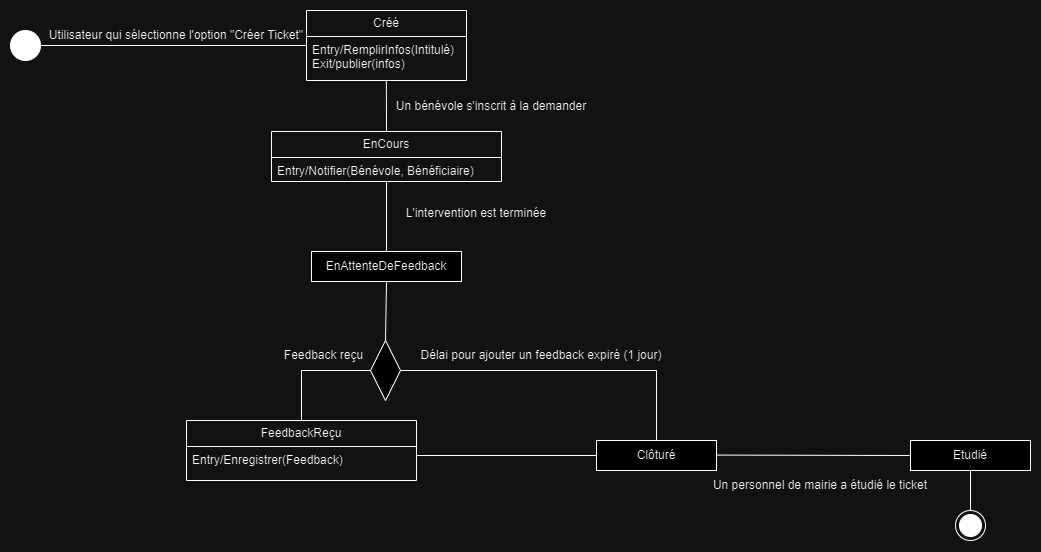

The diagram above was exported from draw.io. Its source (the exported page's mxGraphModel, read from the mxfile embedded in the PNG):
<mxGraphModel dx="2035" dy="1890" grid="1" gridSize="10" guides="1" tooltips="1" connect="1" arrows="1" fold="1" page="1" pageScale="1" pageWidth="1169" pageHeight="827" math="0" shadow="0">
  <root>
    <mxCell id="0" />
    <mxCell id="1" parent="0" />
    <mxCell id="2" value="" style="ellipse;whiteSpace=wrap;html=1;aspect=fixed;fillColor=#000000;fontFamily=Helvetica;fontSize=11;fontColor=default;" vertex="1" parent="1">
      <mxGeometry x="49.99999999999997" y="-760" width="30" height="30" as="geometry" />
    </mxCell>
    <mxCell id="3" value="a" style="ellipse;html=1;shape=endState;fillColor=#000000;strokeColor=#000000;fontFamily=Helvetica;fontSize=11;fontColor=default;" vertex="1" parent="1">
      <mxGeometry x="995.0000000000001" y="-280" width="30" height="30" as="geometry" />
    </mxCell>
    <mxCell id="4" value="Créé" style="swimlane;fontStyle=0;childLayout=stackLayout;horizontal=1;startSize=26;fillColor=none;horizontalStack=0;resizeParent=1;resizeParentMax=0;resizeLast=0;collapsible=1;marginBottom=0;whiteSpace=wrap;html=1;" vertex="1" parent="1">
      <mxGeometry x="346" y="-780" width="160" height="70" as="geometry" />
    </mxCell>
    <mxCell id="5" value="Entry/RemplirInfos(Intitulé)&lt;div&gt;Exit/publier(infos)&lt;/div&gt;&lt;div&gt;&lt;br&gt;&lt;/div&gt;" style="text;strokeColor=none;fillColor=none;align=left;verticalAlign=top;spacingLeft=4;spacingRight=4;overflow=hidden;rotatable=0;points=[[0,0.5],[1,0.5]];portConstraint=eastwest;whiteSpace=wrap;html=1;" vertex="1" parent="4">
      <mxGeometry y="26" width="160" height="44" as="geometry" />
    </mxCell>
    <mxCell id="6" value="" style="endArrow=none;html=1;rounded=0;entryX=0.499;entryY=1.007;entryDx=0;entryDy=0;entryPerimeter=0;exitX=0.5;exitY=0;exitDx=0;exitDy=0;" edge="1" source="9" target="5" parent="1">
      <mxGeometry width="50" height="50" relative="1" as="geometry">
        <mxPoint x="425.856" y="-684.6" as="sourcePoint" />
        <mxPoint x="426" y="-729" as="targetPoint" />
      </mxGeometry>
    </mxCell>
    <mxCell id="7" value="" style="endArrow=none;html=1;rounded=0;entryX=0;entryY=0.5;entryDx=0;entryDy=0;exitX=1;exitY=0.5;exitDx=0;exitDy=0;" edge="1" source="2" target="4" parent="1">
      <mxGeometry width="50" height="50" relative="1" as="geometry">
        <mxPoint x="306" y="-716" as="sourcePoint" />
        <mxPoint x="306" y="-759" as="targetPoint" />
      </mxGeometry>
    </mxCell>
    <mxCell id="8" value="Utilisateur qui sélectionne l'option &quot;Créer Ticket&quot;" style="text;html=1;align=center;verticalAlign=middle;whiteSpace=wrap;rounded=0;" vertex="1" parent="1">
      <mxGeometry x="81" y="-770" width="270" height="30" as="geometry" />
    </mxCell>
    <mxCell id="9" value="EnCours" style="swimlane;fontStyle=0;childLayout=stackLayout;horizontal=1;startSize=26;fillColor=none;horizontalStack=0;resizeParent=1;resizeParentMax=0;resizeLast=0;collapsible=1;marginBottom=0;whiteSpace=wrap;html=1;" vertex="1" parent="1">
      <mxGeometry x="311" y="-659" width="230" height="50" as="geometry" />
    </mxCell>
    <mxCell id="10" value="Entry/Notifier(Bénévole, Bénéficiaire)" style="text;strokeColor=none;fillColor=none;align=left;verticalAlign=top;spacingLeft=4;spacingRight=4;overflow=hidden;rotatable=0;points=[[0,0.5],[1,0.5]];portConstraint=eastwest;whiteSpace=wrap;html=1;" vertex="1" parent="9">
      <mxGeometry y="26" width="230" height="24" as="geometry" />
    </mxCell>
    <mxCell id="11" value="Un bénévole s'inscrit à la demander" style="text;html=1;align=center;verticalAlign=middle;whiteSpace=wrap;rounded=0;" vertex="1" parent="1">
      <mxGeometry x="426" y="-699" width="210" height="30" as="geometry" />
    </mxCell>
    <mxCell id="12" value="" style="rhombus;whiteSpace=wrap;html=1;" vertex="1" parent="1">
      <mxGeometry x="410" y="-450" width="30" height="60" as="geometry" />
    </mxCell>
    <mxCell id="13" value="" style="endArrow=none;html=1;rounded=0;exitX=0.5;exitY=0;exitDx=0;exitDy=0;" edge="1" parent="1">
      <mxGeometry width="50" height="50" relative="1" as="geometry">
        <mxPoint x="426" y="-539" as="sourcePoint" />
        <mxPoint x="426" y="-609" as="targetPoint" />
      </mxGeometry>
    </mxCell>
    <mxCell id="14" value="L'intervention est terminée" style="text;html=1;align=center;verticalAlign=middle;whiteSpace=wrap;rounded=0;" vertex="1" parent="1">
      <mxGeometry x="411" y="-592.5" width="210" height="30" as="geometry" />
    </mxCell>
    <mxCell id="15" value="" style="endArrow=none;html=1;rounded=0;exitX=0.5;exitY=0;exitDx=0;exitDy=0;entryX=0.5;entryY=1;entryDx=0;entryDy=0;" edge="1" source="12" target="24" parent="1">
      <mxGeometry width="50" height="50" relative="1" as="geometry">
        <mxPoint x="425" y="-419" as="sourcePoint" />
        <mxPoint x="426" y="-478" as="targetPoint" />
      </mxGeometry>
    </mxCell>
    <mxCell id="16" value="FeedbackReçu" style="swimlane;fontStyle=0;childLayout=stackLayout;horizontal=1;startSize=26;fillColor=none;horizontalStack=0;resizeParent=1;resizeParentMax=0;resizeLast=0;collapsible=1;marginBottom=0;whiteSpace=wrap;html=1;" vertex="1" parent="1">
      <mxGeometry x="226" y="-370" width="230" height="60" as="geometry" />
    </mxCell>
    <mxCell id="17" value="Entry/Enregistrer(Feedback)&lt;div&gt;&lt;br&gt;&lt;/div&gt;" style="text;strokeColor=none;fillColor=none;align=left;verticalAlign=top;spacingLeft=4;spacingRight=4;overflow=hidden;rotatable=0;points=[[0,0.5],[1,0.5]];portConstraint=eastwest;whiteSpace=wrap;html=1;" vertex="1" parent="16">
      <mxGeometry y="26" width="230" height="34" as="geometry" />
    </mxCell>
    <mxCell id="18" value="" style="endArrow=none;html=1;rounded=0;exitX=0.5;exitY=0;exitDx=0;exitDy=0;entryX=0;entryY=0.5;entryDx=0;entryDy=0;" edge="1" source="16" target="12" parent="1">
      <mxGeometry width="50" height="50" relative="1" as="geometry">
        <mxPoint x="336.05" y="-395" as="sourcePoint" />
        <mxPoint x="336" y="-445" as="targetPoint" />
        <Array as="points">
          <mxPoint x="341" y="-420" />
        </Array>
      </mxGeometry>
    </mxCell>
    <mxCell id="19" value="" style="endArrow=none;html=1;rounded=0;exitX=0.5;exitY=1;exitDx=0;exitDy=0;entryX=0.5;entryY=0;entryDx=0;entryDy=0;" edge="1" source="26" target="3" parent="1">
      <mxGeometry width="50" height="50" relative="1" as="geometry">
        <mxPoint x="693.99" y="-310.442" as="sourcePoint" />
        <mxPoint x="787" y="-299" as="targetPoint" />
      </mxGeometry>
    </mxCell>
    <mxCell id="20" value="" style="endArrow=none;html=1;rounded=0;exitX=0;exitY=0.5;exitDx=0;exitDy=0;" edge="1" source="23" parent="1">
      <mxGeometry width="50" height="50" relative="1" as="geometry">
        <mxPoint x="576" y="-327" as="sourcePoint" />
        <mxPoint x="456" y="-335" as="targetPoint" />
      </mxGeometry>
    </mxCell>
    <mxCell id="21" value="" style="endArrow=none;html=1;rounded=0;entryX=1;entryY=0.5;entryDx=0;entryDy=0;exitX=0.5;exitY=0;exitDx=0;exitDy=0;" edge="1" source="23" target="12" parent="1">
      <mxGeometry width="50" height="50" relative="1" as="geometry">
        <mxPoint x="706" y="-370" as="sourcePoint" />
        <mxPoint x="657" y="-420" as="targetPoint" />
        <Array as="points">
          <mxPoint x="696" y="-420" />
        </Array>
      </mxGeometry>
    </mxCell>
    <mxCell id="22" value="Délai pour ajouter un feedback expiré (1 jour)" style="text;html=1;align=center;verticalAlign=middle;whiteSpace=wrap;rounded=0;" vertex="1" parent="1">
      <mxGeometry x="451" y="-450" width="260" height="30" as="geometry" />
    </mxCell>
    <mxCell id="23" value="Clôturé" style="rounded=0;whiteSpace=wrap;html=1;" vertex="1" parent="1">
      <mxGeometry x="636" y="-350" width="120" height="30" as="geometry" />
    </mxCell>
    <mxCell id="24" value="EnAttenteDeFeedback" style="rounded=0;whiteSpace=wrap;html=1;" vertex="1" parent="1">
      <mxGeometry x="351" y="-539" width="150" height="30" as="geometry" />
    </mxCell>
    <mxCell id="25" value="Feedback reçu" style="text;html=1;align=center;verticalAlign=middle;whiteSpace=wrap;rounded=0;" vertex="1" parent="1">
      <mxGeometry x="301" y="-450" width="125" height="30" as="geometry" />
    </mxCell>
    <mxCell id="26" value="Etudié" style="rounded=0;whiteSpace=wrap;html=1;" vertex="1" parent="1">
      <mxGeometry x="950" y="-350" width="120" height="30" as="geometry" />
    </mxCell>
    <mxCell id="27" value="" style="endArrow=none;html=1;rounded=0;exitX=0;exitY=0.5;exitDx=0;exitDy=0;" edge="1" source="26" parent="1">
      <mxGeometry width="50" height="50" relative="1" as="geometry">
        <mxPoint x="936" y="-335.42" as="sourcePoint" />
        <mxPoint x="756" y="-335.42" as="targetPoint" />
      </mxGeometry>
    </mxCell>
    <mxCell id="28" value="Un personnel de mairie a étudié le ticket" style="text;html=1;align=center;verticalAlign=middle;whiteSpace=wrap;rounded=0;" vertex="1" parent="1">
      <mxGeometry x="730" y="-320" width="260" height="30" as="geometry" />
    </mxCell>
  </root>
</mxGraphModel>